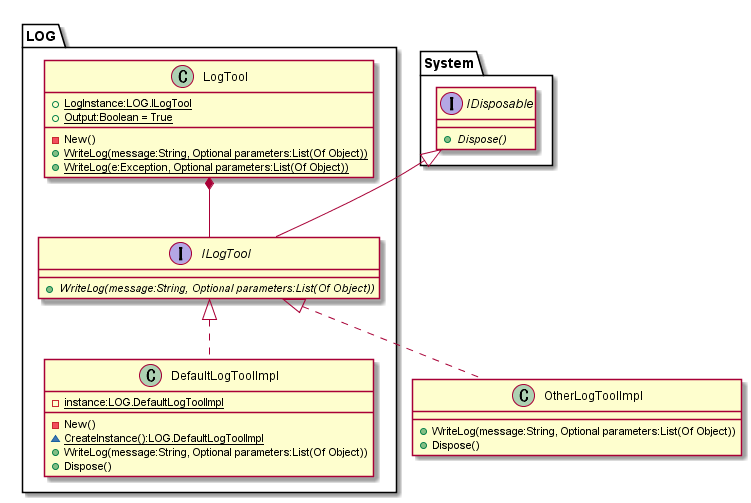

The diagram above was rendered by PlantUML. Its source (embedded in the PNG):
@startuml LogUtill.png

interface System.IDisposable {
  + {abstract} Dispose()
}

interface LOG.ILogTool {
  + {abstract} WriteLog(message:String, Optional parameters:List(Of Object))
}
System.IDisposable <|-- LOG.ILogTool

class LOG.LogTool {
  + {static} LogInstance:LOG.ILogTool
  + {static} Output:Boolean = True

  - New()
  + {static} WriteLog(message:String, Optional parameters:List(Of Object))
  + {static} WriteLog(e:Exception, Optional parameters:List(Of Object))
}
LOG.LogTool *-- LOG.ILogTool

class LOG.DefaultLogToolImpl {
  - {static} instance:LOG.DefaultLogToolImpl

  - New()
  ~ {static} CreateInstance():LOG.DefaultLogToolImpl
  + WriteLog(message:String, Optional parameters:List(Of Object))
  + Dispose()
}
LOG.ILogTool <|.. LOG.DefaultLogToolImpl

class OtherLogToolImpl {
  + WriteLog(message:String, Optional parameters:List(Of Object))
  + Dispose()
}
LOG.ILogTool <|.. OtherLogToolImpl

@enduml